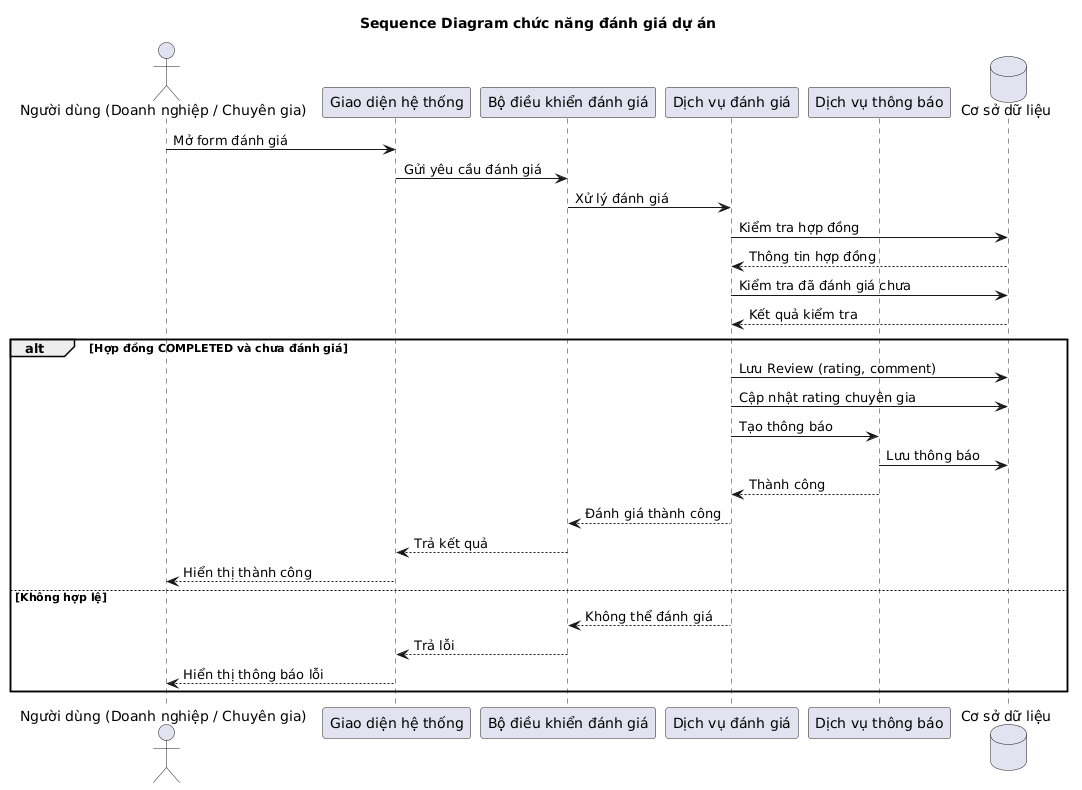

The diagram above was rendered by PlantUML. Its source (embedded in the PNG):
@startuml
title Sequence Diagram chức năng đánh giá dự án

actor "Người dùng (Doanh nghiệp / Chuyên gia)" as User

participant "Giao diện hệ thống" as UI
participant "Bộ điều khiển đánh giá" as Controller
participant "Dịch vụ đánh giá" as Service
participant "Dịch vụ thông báo" as Notification
database "Cơ sở dữ liệu" as DB

User -> UI : Mở form đánh giá

UI -> Controller : Gửi yêu cầu đánh giá

Controller -> Service : Xử lý đánh giá

Service -> DB : Kiểm tra hợp đồng

DB --> Service : Thông tin hợp đồng

Service -> DB : Kiểm tra đã đánh giá chưa

DB --> Service : Kết quả kiểm tra

alt Hợp đồng COMPLETED và chưa đánh giá

    Service -> DB : Lưu Review (rating, comment)

    Service -> DB : Cập nhật rating chuyên gia

    Service -> Notification : Tạo thông báo

    Notification -> DB : Lưu thông báo

    Notification --> Service : Thành công

    Service --> Controller : Đánh giá thành công

    Controller --> UI : Trả kết quả

    UI --> User : Hiển thị thành công

else Không hợp lệ

    Service --> Controller : Không thể đánh giá

    Controller --> UI : Trả lỗi

    UI --> User : Hiển thị thông báo lỗi

end
@enduml